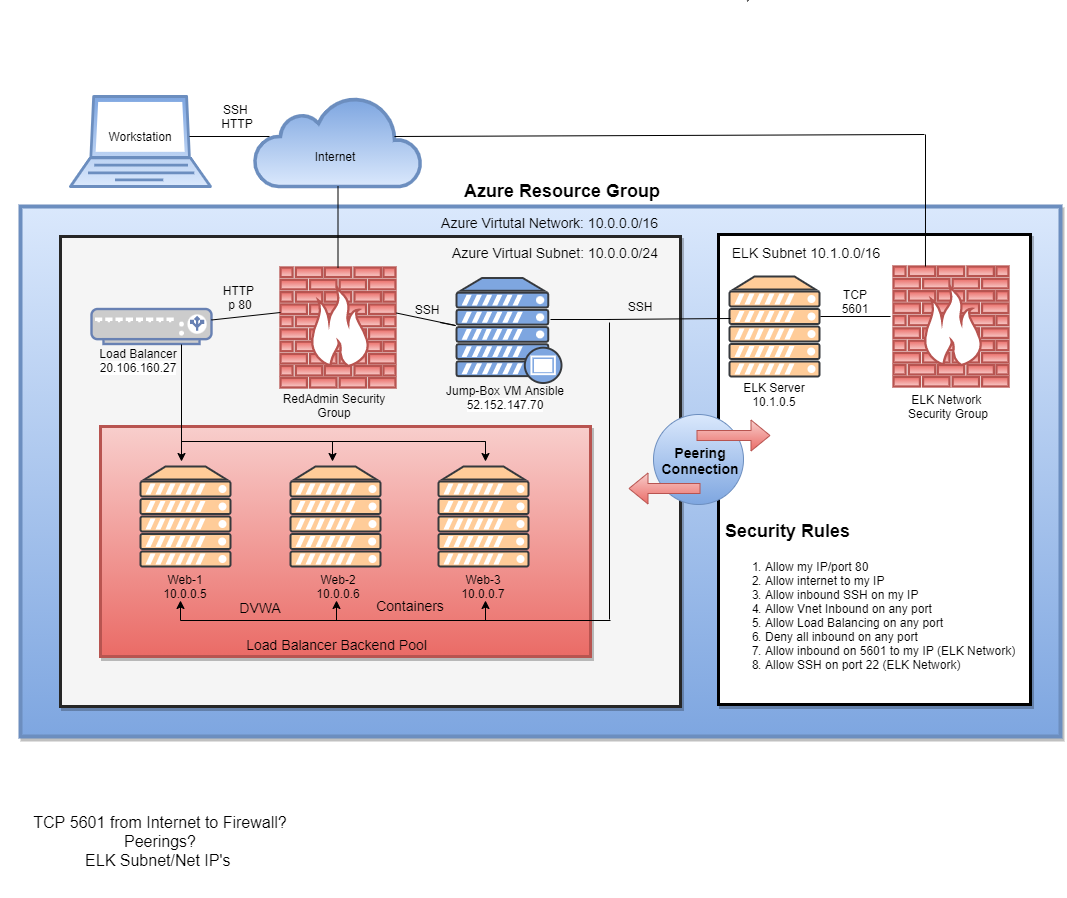

The diagram above was exported from draw.io. Its source (the exported page's mxGraphModel, read from the mxfile embedded in the PNG):
<mxGraphModel dx="3022" dy="2297" grid="1" gridSize="10" guides="0" tooltips="1" connect="0" arrows="0" fold="1" page="1" pageScale="1" pageWidth="1400" pageHeight="850" math="0" shadow="0">
  <root>
    <mxCell id="0" />
    <mxCell id="1" parent="0" />
    <mxCell id="MUji5N--3h-qAHqWKQlx-39" value="" style="whiteSpace=wrap;html=1;shadow=1;" parent="1" vertex="1">
      <mxGeometry x="195" y="-176.5" width="485" height="216.5" as="geometry" />
    </mxCell>
    <mxCell id="MUji5N--3h-qAHqWKQlx-37" value="" style="whiteSpace=wrap;html=1;shadow=1;" parent="1" vertex="1">
      <mxGeometry x="160" y="-370" width="570" height="440" as="geometry" />
    </mxCell>
    <mxCell id="MUji5N--3h-qAHqWKQlx-38" value="" style="whiteSpace=wrap;html=1;shadow=1;fillColor=#dae8fc;strokeColor=#6c8ebf;strokeWidth=4;gradientColor=#7ea6e0;" parent="1" vertex="1">
      <mxGeometry x="100" y="-420" width="1040" height="530" as="geometry" />
    </mxCell>
    <mxCell id="MUji5N--3h-qAHqWKQlx-42" value="" style="whiteSpace=wrap;html=1;shadow=1;fillColor=#f5f5f5;fontColor=#333333;strokeWidth=3;strokeColor=#262626;" parent="1" vertex="1">
      <mxGeometry x="140" y="-390" width="620" height="470" as="geometry" />
    </mxCell>
    <mxCell id="MUji5N--3h-qAHqWKQlx-40" value="" style="whiteSpace=wrap;html=1;shadow=1;strokeColor=#b85450;fillColor=#f8cecc;strokeWidth=3;gradientColor=#ea6b66;" parent="1" vertex="1">
      <mxGeometry x="180" y="-200" width="490" height="230" as="geometry" />
    </mxCell>
    <mxCell id="MUji5N--3h-qAHqWKQlx-2" value="" style="html=1;outlineConnect=0;fillColor=#dae8fc;strokeColor=#6c8ebf;gradientColor=#7ea6e0;gradientDirection=north;strokeWidth=2;shape=mxgraph.networks.cloud;" parent="1" vertex="1">
      <mxGeometry x="334" y="-530" width="167" height="90" as="geometry" />
    </mxCell>
    <mxCell id="MUji5N--3h-qAHqWKQlx-3" value="" style="verticalAlign=top;verticalLabelPosition=bottom;labelPosition=center;align=center;html=1;outlineConnect=0;fillColor=#f8cecc;strokeColor=#b85450;gradientDirection=north;strokeWidth=4;shape=mxgraph.networks.firewall;gradientColor=#ea6b66;" parent="1" vertex="1">
      <mxGeometry x="360" y="-359" width="115" height="120" as="geometry" />
    </mxCell>
    <mxCell id="MUji5N--3h-qAHqWKQlx-4" value="" style="fontColor=#0066CC;verticalAlign=top;verticalLabelPosition=bottom;labelPosition=center;align=center;html=1;outlineConnect=0;fillColor=#CCCCCC;strokeColor=#6881B3;gradientColor=none;gradientDirection=north;strokeWidth=2;shape=mxgraph.networks.load_balancer;" parent="1" vertex="1">
      <mxGeometry x="171" y="-317.5" width="120" height="35" as="geometry" />
    </mxCell>
    <mxCell id="MUji5N--3h-qAHqWKQlx-5" value="" style="verticalAlign=top;verticalLabelPosition=bottom;labelPosition=center;align=center;html=1;outlineConnect=0;fillColor=#ffcc99;strokeColor=#36393d;gradientDirection=north;strokeWidth=2;shape=mxgraph.networks.server;" parent="1" vertex="1">
      <mxGeometry x="518" y="-160" width="90" height="100" as="geometry" />
    </mxCell>
    <mxCell id="MUji5N--3h-qAHqWKQlx-6" value="" style="verticalAlign=top;verticalLabelPosition=bottom;labelPosition=center;align=center;html=1;outlineConnect=0;fillColor=#ffcc99;strokeColor=#36393d;gradientDirection=north;strokeWidth=2;shape=mxgraph.networks.server;" parent="1" vertex="1">
      <mxGeometry x="370" y="-160" width="90" height="100" as="geometry" />
    </mxCell>
    <mxCell id="MUji5N--3h-qAHqWKQlx-7" value="" style="verticalAlign=top;verticalLabelPosition=bottom;labelPosition=center;align=center;html=1;outlineConnect=0;fillColor=#ffcc99;strokeColor=#36393d;gradientDirection=north;strokeWidth=2;shape=mxgraph.networks.server;" parent="1" vertex="1">
      <mxGeometry x="220" y="-160" width="90" height="100" as="geometry" />
    </mxCell>
    <mxCell id="MUji5N--3h-qAHqWKQlx-8" value="" style="verticalAlign=top;verticalLabelPosition=bottom;labelPosition=center;align=center;html=1;outlineConnect=0;strokeColor=#36393d;gradientDirection=north;strokeWidth=2;shape=mxgraph.networks.proxy_server;fillColor=#7EA6E0;" parent="1" vertex="1">
      <mxGeometry x="536" y="-348.5" width="105" height="105" as="geometry" />
    </mxCell>
    <mxCell id="MUji5N--3h-qAHqWKQlx-10" value="" style="verticalAlign=top;verticalLabelPosition=bottom;labelPosition=center;align=center;html=1;outlineConnect=0;fillColor=#dae8fc;strokeColor=#6c8ebf;gradientDirection=north;strokeWidth=2;shape=mxgraph.networks.laptop;gradientColor=#7ea6e0;" parent="1" vertex="1">
      <mxGeometry x="150" y="-530" width="140" height="90" as="geometry" />
    </mxCell>
    <mxCell id="MUji5N--3h-qAHqWKQlx-11" value="Workstation" style="text;html=1;strokeColor=none;fillColor=none;align=center;verticalAlign=middle;whiteSpace=wrap;rounded=0;" parent="1" vertex="1">
      <mxGeometry x="180" y="-500" width="80" height="20" as="geometry" />
    </mxCell>
    <mxCell id="MUji5N--3h-qAHqWKQlx-13" value="Internet" style="text;html=1;strokeColor=none;fillColor=none;align=center;verticalAlign=middle;whiteSpace=wrap;rounded=0;" parent="1" vertex="1">
      <mxGeometry x="370" y="-480" width="90" height="20" as="geometry" />
    </mxCell>
    <mxCell id="MUji5N--3h-qAHqWKQlx-14" value="Web-2&lt;br&gt;10.0.0.6" style="text;html=1;strokeColor=none;fillColor=none;align=center;verticalAlign=middle;whiteSpace=wrap;rounded=0;" parent="1" vertex="1">
      <mxGeometry x="372.5" y="-50" width="90" height="20" as="geometry" />
    </mxCell>
    <mxCell id="MUji5N--3h-qAHqWKQlx-15" value="Web-3&lt;br&gt;10.0.0.7" style="text;html=1;strokeColor=none;fillColor=none;align=center;verticalAlign=middle;whiteSpace=wrap;rounded=0;" parent="1" vertex="1">
      <mxGeometry x="518" y="-50" width="90" height="20" as="geometry" />
    </mxCell>
    <mxCell id="MUji5N--3h-qAHqWKQlx-17" value="Web-1&lt;br&gt;10.0.0.5" style="text;html=1;strokeColor=none;fillColor=none;align=center;verticalAlign=middle;whiteSpace=wrap;rounded=0;" parent="1" vertex="1">
      <mxGeometry x="220" y="-50" width="90" height="20" as="geometry" />
    </mxCell>
    <mxCell id="MUji5N--3h-qAHqWKQlx-18" value="RedAdmin Security Group" style="text;html=1;strokeColor=none;fillColor=none;align=center;verticalAlign=middle;whiteSpace=wrap;rounded=0;" parent="1" vertex="1">
      <mxGeometry x="353.25" y="-231" width="122.5" height="20" as="geometry" />
    </mxCell>
    <mxCell id="MUji5N--3h-qAHqWKQlx-50" value="" style="endArrow=none;html=1;" parent="1" source="MUji5N--3h-qAHqWKQlx-3" target="MUji5N--3h-qAHqWKQlx-2" edge="1">
      <mxGeometry width="50" height="50" relative="1" as="geometry">
        <mxPoint x="418" y="-360" as="sourcePoint" />
        <mxPoint x="420" y="-430" as="targetPoint" />
      </mxGeometry>
    </mxCell>
    <mxCell id="MUji5N--3h-qAHqWKQlx-51" value="" style="endArrow=none;html=1;" parent="1" edge="1">
      <mxGeometry width="50" height="50" relative="1" as="geometry">
        <mxPoint x="269" y="-490" as="sourcePoint" />
        <mxPoint x="349" y="-490" as="targetPoint" />
      </mxGeometry>
    </mxCell>
    <mxCell id="MUji5N--3h-qAHqWKQlx-53" value="" style="endArrow=none;html=1;entryX=0.006;entryY=0.71;entryDx=0;entryDy=0;entryPerimeter=0;" parent="1" edge="1">
      <mxGeometry width="50" height="50" relative="1" as="geometry">
        <mxPoint x="476" y="-313.46291901512905" as="sourcePoint" />
        <mxPoint x="519.6300000000001" y="-303.95000000000005" as="targetPoint" />
        <Array as="points">
          <mxPoint x="540" y="-300" />
        </Array>
      </mxGeometry>
    </mxCell>
    <mxCell id="MUji5N--3h-qAHqWKQlx-54" value="" style="endArrow=none;html=1;" parent="1" source="MUji5N--3h-qAHqWKQlx-4" edge="1">
      <mxGeometry width="50" height="50" relative="1" as="geometry">
        <mxPoint x="330" y="-304" as="sourcePoint" />
        <mxPoint x="360" y="-314" as="targetPoint" />
      </mxGeometry>
    </mxCell>
    <mxCell id="MUji5N--3h-qAHqWKQlx-57" value="" style="endArrow=none;html=1;" parent="1" edge="1">
      <mxGeometry width="50" height="50" relative="1" as="geometry">
        <mxPoint x="630" y="-307" as="sourcePoint" />
        <mxPoint x="690" y="-307" as="targetPoint" />
      </mxGeometry>
    </mxCell>
    <mxCell id="MUji5N--3h-qAHqWKQlx-55" value="" style="endArrow=none;html=1;" parent="1" edge="1">
      <mxGeometry width="50" height="50" relative="1" as="geometry">
        <mxPoint x="260" y="-6" as="sourcePoint" />
        <mxPoint x="690" y="-6" as="targetPoint" />
      </mxGeometry>
    </mxCell>
    <mxCell id="MUji5N--3h-qAHqWKQlx-60" value="" style="endArrow=none;html=1;" parent="1" edge="1">
      <mxGeometry width="50" height="50" relative="1" as="geometry">
        <mxPoint x="261" y="-180" as="sourcePoint" />
        <mxPoint x="261" y="-282" as="targetPoint" />
      </mxGeometry>
    </mxCell>
    <mxCell id="MUji5N--3h-qAHqWKQlx-61" value="" style="endArrow=none;html=1;" parent="1" edge="1">
      <mxGeometry width="50" height="50" relative="1" as="geometry">
        <mxPoint x="261" y="-185" as="sourcePoint" />
        <mxPoint x="334" y="-185" as="targetPoint" />
        <Array as="points">
          <mxPoint x="570" y="-185" />
        </Array>
      </mxGeometry>
    </mxCell>
    <mxCell id="MUji5N--3h-qAHqWKQlx-63" value="" style="endArrow=classic;html=1;" parent="1" edge="1">
      <mxGeometry width="50" height="50" relative="1" as="geometry">
        <mxPoint x="260" y="-6" as="sourcePoint" />
        <mxPoint x="260" y="-26" as="targetPoint" />
      </mxGeometry>
    </mxCell>
    <mxCell id="MUji5N--3h-qAHqWKQlx-64" value="" style="endArrow=classic;html=1;" parent="1" edge="1">
      <mxGeometry width="50" height="50" relative="1" as="geometry">
        <mxPoint x="416" y="-6" as="sourcePoint" />
        <mxPoint x="416" y="-26" as="targetPoint" />
      </mxGeometry>
    </mxCell>
    <mxCell id="MUji5N--3h-qAHqWKQlx-65" value="" style="endArrow=classic;html=1;" parent="1" edge="1">
      <mxGeometry width="50" height="50" relative="1" as="geometry">
        <mxPoint x="565" y="-6" as="sourcePoint" />
        <mxPoint x="565" y="-26" as="targetPoint" />
      </mxGeometry>
    </mxCell>
    <mxCell id="MUji5N--3h-qAHqWKQlx-66" value="" style="endArrow=classic;html=1;" parent="1" edge="1">
      <mxGeometry width="50" height="50" relative="1" as="geometry">
        <mxPoint x="261" y="-185" as="sourcePoint" />
        <mxPoint x="261" y="-165" as="targetPoint" />
      </mxGeometry>
    </mxCell>
    <mxCell id="MUji5N--3h-qAHqWKQlx-67" value="" style="endArrow=classic;html=1;" parent="1" edge="1">
      <mxGeometry width="50" height="50" relative="1" as="geometry">
        <mxPoint x="412" y="-185" as="sourcePoint" />
        <mxPoint x="412" y="-165" as="targetPoint" />
      </mxGeometry>
    </mxCell>
    <mxCell id="MUji5N--3h-qAHqWKQlx-68" value="" style="endArrow=classic;html=1;" parent="1" edge="1">
      <mxGeometry width="50" height="50" relative="1" as="geometry">
        <mxPoint x="565" y="-185" as="sourcePoint" />
        <mxPoint x="565" y="-165" as="targetPoint" />
      </mxGeometry>
    </mxCell>
    <mxCell id="MUji5N--3h-qAHqWKQlx-74" value="HTTP&amp;nbsp;&lt;br&gt;p 80" style="text;html=1;strokeColor=none;fillColor=none;align=center;verticalAlign=middle;whiteSpace=wrap;rounded=0;shadow=1;opacity=30;" parent="1" vertex="1">
      <mxGeometry x="300" y="-339" width="40" height="20" as="geometry" />
    </mxCell>
    <mxCell id="MUji5N--3h-qAHqWKQlx-75" value="SSH" style="text;html=1;strokeColor=none;fillColor=none;align=center;verticalAlign=middle;whiteSpace=wrap;rounded=0;shadow=1;opacity=30;" parent="1" vertex="1">
      <mxGeometry x="487" y="-327" width="40" height="20" as="geometry" />
    </mxCell>
    <mxCell id="wjZGeksfnBiEPuDMux_n-1" value="" style="whiteSpace=wrap;html=1;shadow=1;strokeWidth=3;" parent="1" vertex="1">
      <mxGeometry x="798" y="-392" width="312" height="470" as="geometry" />
    </mxCell>
    <mxCell id="wjZGeksfnBiEPuDMux_n-4" value="" style="verticalAlign=top;verticalLabelPosition=bottom;labelPosition=center;align=center;html=1;outlineConnect=0;fillColor=#ffcc99;strokeColor=#36393d;gradientDirection=north;strokeWidth=2;shape=mxgraph.networks.server;" parent="1" vertex="1">
      <mxGeometry x="809" y="-350" width="90" height="100" as="geometry" />
    </mxCell>
    <mxCell id="wjZGeksfnBiEPuDMux_n-5" value="" style="verticalAlign=top;verticalLabelPosition=bottom;labelPosition=center;align=center;html=1;outlineConnect=0;fillColor=#f8cecc;strokeColor=#b85450;gradientDirection=north;strokeWidth=2;shape=mxgraph.networks.firewall;gradientColor=#ea6b66;" parent="1" vertex="1">
      <mxGeometry x="973" y="-360" width="115" height="120" as="geometry" />
    </mxCell>
    <mxCell id="wjZGeksfnBiEPuDMux_n-6" value="&lt;font style=&quot;font-size: 14px&quot;&gt;ELK Subnet 10.1.0.0/16&lt;/font&gt;" style="text;html=1;strokeColor=none;fillColor=none;align=center;verticalAlign=middle;whiteSpace=wrap;rounded=0;shadow=1;opacity=30;" parent="1" vertex="1">
      <mxGeometry x="778" y="-387" width="216" height="26" as="geometry" />
    </mxCell>
    <mxCell id="wjZGeksfnBiEPuDMux_n-7" value="" style="endArrow=none;html=1;" parent="1" edge="1">
      <mxGeometry width="50" height="50" relative="1" as="geometry">
        <mxPoint x="689" y="-304" as="sourcePoint" />
        <mxPoint x="689" y="-7" as="targetPoint" />
      </mxGeometry>
    </mxCell>
    <mxCell id="wjZGeksfnBiEPuDMux_n-8" value="&lt;font style=&quot;font-size: 12px&quot;&gt;ELK Server&lt;br&gt;10.1.0.5&lt;br&gt;&lt;/font&gt;" style="text;html=1;strokeColor=none;fillColor=none;align=center;verticalAlign=middle;whiteSpace=wrap;rounded=0;shadow=1;opacity=30;" parent="1" vertex="1">
      <mxGeometry x="796" y="-245" width="116" height="26" as="geometry" />
    </mxCell>
    <mxCell id="wjZGeksfnBiEPuDMux_n-9" value="" style="ellipse;whiteSpace=wrap;html=1;aspect=fixed;fillColor=#dae8fc;gradientColor=#7ea6e0;strokeColor=#6c8ebf;" parent="1" vertex="1">
      <mxGeometry x="733" y="-212" width="90" height="90" as="geometry" />
    </mxCell>
    <mxCell id="wjZGeksfnBiEPuDMux_n-11" value="&lt;font style=&quot;font-size: 14px&quot;&gt;&lt;b&gt;Peering&lt;br&gt;Connection&lt;br&gt;&lt;/b&gt;&lt;/font&gt;" style="text;html=1;strokeColor=none;fillColor=none;align=center;verticalAlign=middle;whiteSpace=wrap;rounded=0;" parent="1" vertex="1">
      <mxGeometry x="760" y="-176" width="40" height="20" as="geometry" />
    </mxCell>
    <mxCell id="wjZGeksfnBiEPuDMux_n-12" value="" style="endArrow=none;html=1;" parent="1" edge="1">
      <mxGeometry width="50" height="50" relative="1" as="geometry">
        <mxPoint x="474" y="-490" as="sourcePoint" />
        <mxPoint x="1004" y="-492" as="targetPoint" />
      </mxGeometry>
    </mxCell>
    <mxCell id="wjZGeksfnBiEPuDMux_n-13" value="" style="endArrow=none;html=1;exitX=0.278;exitY=0;exitDx=0;exitDy=0;exitPerimeter=0;" parent="1" edge="1" source="wjZGeksfnBiEPuDMux_n-5">
      <mxGeometry width="50" height="50" relative="1" as="geometry">
        <mxPoint x="1005" y="-370" as="sourcePoint" />
        <mxPoint x="1005" y="-492" as="targetPoint" />
      </mxGeometry>
    </mxCell>
    <mxCell id="wjZGeksfnBiEPuDMux_n-14" value="&lt;h1 style=&quot;font-size: 18px&quot;&gt;&lt;font style=&quot;font-size: 18px&quot;&gt;Security Rules&lt;/font&gt;&lt;/h1&gt;&lt;p style=&quot;font-size: 18px&quot;&gt;&lt;/p&gt;&lt;ol&gt;&lt;li&gt;&lt;span&gt;Allow my IP/port 80&lt;/span&gt;&lt;/li&gt;&lt;li&gt;&lt;span&gt;Allow internet to my IP&lt;/span&gt;&lt;/li&gt;&lt;li&gt;&lt;span&gt;Allow inbound SSH on my IP&amp;nbsp;&lt;/span&gt;&lt;/li&gt;&lt;li&gt;&lt;span&gt;Allow Vnet Inbound on any port&amp;nbsp;&lt;/span&gt;&lt;/li&gt;&lt;li&gt;&lt;span&gt;Allow Load Balancing on any port&amp;nbsp;&lt;/span&gt;&lt;/li&gt;&lt;li&gt;&lt;span&gt;Deny all inbound on any port&amp;nbsp;&lt;/span&gt;&lt;/li&gt;&lt;li&gt;&lt;span&gt;Allow inbound on 5601 to my IP (ELK Network)&lt;/span&gt;&lt;/li&gt;&lt;li&gt;&lt;span&gt;Allow SSH on port 22 (ELK Network)&lt;/span&gt;&lt;/li&gt;&lt;/ol&gt;&lt;p&gt;&lt;/p&gt;" style="text;html=1;strokeColor=none;fillColor=none;spacing=5;spacingTop=-20;whiteSpace=wrap;overflow=hidden;rounded=0;" parent="1" vertex="1">
      <mxGeometry x="800" y="-107" width="310" height="166" as="geometry" />
    </mxCell>
    <mxCell id="wjZGeksfnBiEPuDMux_n-28" value="" style="shape=stencil(XY9bDoQgDEVX01/ToUtQZx8mojQyYBBfuxfSjBL/bu/t6QOoXkw3a1C4xOAnvXMfDVADSrEzOnBMCqgFqgcf9Bj86nqp5y53ZvXzW55wCIcVYoYUnmJ88La+Alh2BVDkf+QNJPGsG9haubbM3+clS16j9gI=);fillColor=none;" parent="1" vertex="1">
      <mxGeometry x="826.6666666666667" y="-626.2222222222222" width="1.3333333333333333" height="0.88888888888899" as="geometry" />
    </mxCell>
    <mxCell id="wjZGeksfnBiEPuDMux_n-30" value="" style="endArrow=none;html=1;" parent="1" edge="1">
      <mxGeometry width="50" height="50" relative="1" as="geometry">
        <mxPoint x="684" y="-307" as="sourcePoint" />
        <mxPoint x="810" y="-308" as="targetPoint" />
      </mxGeometry>
    </mxCell>
    <mxCell id="wjZGeksfnBiEPuDMux_n-31" value="" style="endArrow=none;html=1;" parent="1" edge="1">
      <mxGeometry width="50" height="50" relative="1" as="geometry">
        <mxPoint x="900" y="-310" as="sourcePoint" />
        <mxPoint x="970" y="-310" as="targetPoint" />
      </mxGeometry>
    </mxCell>
    <mxCell id="GICaDfH5fkvXMXbb-hEc-1" value="SSH" style="text;html=1;strokeColor=none;fillColor=none;align=center;verticalAlign=middle;whiteSpace=wrap;rounded=0;shadow=1;opacity=30;" vertex="1" parent="1">
      <mxGeometry x="700" y="-330" width="40" height="20" as="geometry" />
    </mxCell>
    <mxCell id="GICaDfH5fkvXMXbb-hEc-2" value="ELK Network &lt;br&gt;Security Group" style="text;html=1;strokeColor=none;fillColor=none;align=center;verticalAlign=middle;whiteSpace=wrap;rounded=0;" vertex="1" parent="1">
      <mxGeometry x="967" y="-230" width="122.5" height="20" as="geometry" />
    </mxCell>
    <mxCell id="GICaDfH5fkvXMXbb-hEc-3" value="SSH&amp;nbsp;&lt;br&gt;HTTP" style="text;html=1;strokeColor=none;fillColor=none;align=center;verticalAlign=middle;whiteSpace=wrap;rounded=0;shadow=1;opacity=30;" vertex="1" parent="1">
      <mxGeometry x="277" y="-525" width="80" height="30" as="geometry" />
    </mxCell>
    <mxCell id="GICaDfH5fkvXMXbb-hEc-4" value="TCP&lt;br&gt;5601" style="text;html=1;strokeColor=none;fillColor=none;align=center;verticalAlign=middle;whiteSpace=wrap;rounded=0;shadow=1;opacity=30;" vertex="1" parent="1">
      <mxGeometry x="910" y="-340" width="50" height="30" as="geometry" />
    </mxCell>
    <mxCell id="GICaDfH5fkvXMXbb-hEc-5" value="&lt;font style=&quot;font-size: 14px&quot;&gt;DVWA&lt;/font&gt;" style="text;html=1;strokeColor=none;fillColor=none;align=center;verticalAlign=middle;whiteSpace=wrap;rounded=0;shadow=1;opacity=30;" vertex="1" parent="1">
      <mxGeometry x="320" y="-29" width="40" height="20" as="geometry" />
    </mxCell>
    <mxCell id="GICaDfH5fkvXMXbb-hEc-6" value="&lt;font style=&quot;font-size: 14px&quot;&gt;Containers&lt;/font&gt;" style="text;html=1;strokeColor=none;fillColor=none;align=center;verticalAlign=middle;whiteSpace=wrap;rounded=0;shadow=1;opacity=30;" vertex="1" parent="1">
      <mxGeometry x="470" y="-31" width="40" height="20" as="geometry" />
    </mxCell>
    <mxCell id="GICaDfH5fkvXMXbb-hEc-7" value="&lt;font style=&quot;font-size: 12px&quot;&gt;Load Balancer&lt;br&gt;&lt;span style=&quot;background-color: rgb(255 , 255 , 255)&quot;&gt;20.106.160.27&lt;/span&gt;&lt;/font&gt;" style="text;html=1;strokeColor=none;fillColor=none;align=center;verticalAlign=middle;whiteSpace=wrap;rounded=0;" vertex="1" parent="1">
      <mxGeometry x="173" y="-276" width="90" height="20" as="geometry" />
    </mxCell>
    <mxCell id="GICaDfH5fkvXMXbb-hEc-8" value="&lt;font style=&quot;font-size: 12px&quot;&gt;Jump-Box VM Ansible&lt;br&gt;&lt;span style=&quot;background-color: rgb(255 , 255 , 255)&quot;&gt;52.152.147.70&lt;/span&gt;&lt;/font&gt;" style="text;html=1;strokeColor=none;fillColor=none;align=center;verticalAlign=middle;whiteSpace=wrap;rounded=0;" vertex="1" parent="1">
      <mxGeometry x="519" y="-247.5" width="132" height="37.5" as="geometry" />
    </mxCell>
    <mxCell id="GICaDfH5fkvXMXbb-hEc-9" value="&lt;font style=&quot;font-size: 14px&quot;&gt;Azure Virtutal Network: 10.0.0.0/16&lt;/font&gt;" style="text;html=1;strokeColor=none;fillColor=none;align=center;verticalAlign=middle;whiteSpace=wrap;rounded=0;shadow=1;opacity=30;" vertex="1" parent="1">
      <mxGeometry x="488" y="-415" width="283" height="21" as="geometry" />
    </mxCell>
    <mxCell id="GICaDfH5fkvXMXbb-hEc-11" value="&lt;font style=&quot;font-size: 18px&quot;&gt;&lt;b&gt;Azure Resource Group&lt;/b&gt;&lt;/font&gt;" style="text;html=1;strokeColor=none;fillColor=none;align=center;verticalAlign=middle;whiteSpace=wrap;rounded=0;shadow=1;opacity=30;" vertex="1" parent="1">
      <mxGeometry x="512" y="-450" width="260" height="30" as="geometry" />
    </mxCell>
    <mxCell id="GICaDfH5fkvXMXbb-hEc-12" value="&lt;font style=&quot;font-size: 14px&quot;&gt;Azure Virtual Subnet: 10.0.0.0/24&lt;/font&gt;" style="text;html=1;strokeColor=none;fillColor=none;align=center;verticalAlign=middle;whiteSpace=wrap;rounded=0;shadow=1;opacity=30;" vertex="1" parent="1">
      <mxGeometry x="517" y="-385" width="236" height="21" as="geometry" />
    </mxCell>
    <mxCell id="GICaDfH5fkvXMXbb-hEc-14" value="&lt;font style=&quot;font-size: 14px&quot;&gt;Load Balancer Backend Pool&amp;nbsp;&lt;/font&gt;" style="text;html=1;align=center;verticalAlign=middle;resizable=0;points=[];autosize=1;strokeColor=none;" vertex="1" parent="1">
      <mxGeometry x="318" y="8" width="200" height="20" as="geometry" />
    </mxCell>
    <mxCell id="GICaDfH5fkvXMXbb-hEc-15" value="&lt;font style=&quot;font-size: 16px&quot;&gt;TCP 5601 from Internet to Firewall?&lt;br&gt;Peerings?&lt;br&gt;ELK Subnet/Net IP's&amp;nbsp;&lt;/font&gt;" style="text;html=1;strokeColor=none;fillColor=none;align=center;verticalAlign=middle;whiteSpace=wrap;rounded=0;" vertex="1" parent="1">
      <mxGeometry x="80" y="160" width="320" height="110" as="geometry" />
    </mxCell>
    <mxCell id="GICaDfH5fkvXMXbb-hEc-16" value="" style="shape=flexArrow;endArrow=classic;html=1;gradientColor=#ea6b66;fillColor=#f8cecc;strokeColor=#b85450;" edge="1" parent="1">
      <mxGeometry width="50" height="50" relative="1" as="geometry">
        <mxPoint x="776" y="-191" as="sourcePoint" />
        <mxPoint x="850" y="-191" as="targetPoint" />
      </mxGeometry>
    </mxCell>
    <mxCell id="GICaDfH5fkvXMXbb-hEc-17" value="" style="shape=flexArrow;endArrow=classic;html=1;gradientColor=#ea6b66;fillColor=#f8cecc;strokeColor=#b85450;" edge="1" parent="1">
      <mxGeometry width="50" height="50" relative="1" as="geometry">
        <mxPoint x="780" y="-138" as="sourcePoint" />
        <mxPoint x="708" y="-138" as="targetPoint" />
      </mxGeometry>
    </mxCell>
  </root>
</mxGraphModel>